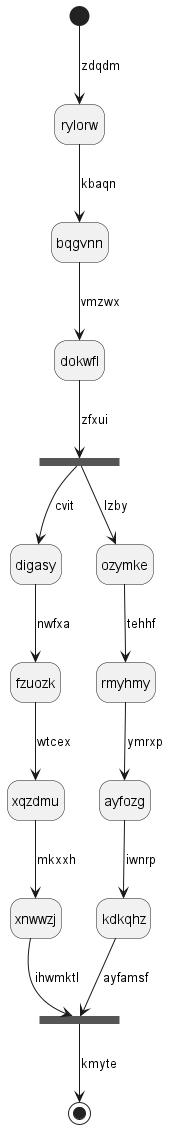

The diagram above was rendered by PlantUML. Its source (embedded in the PNG):
@startuml
hide empty description
state rylorw
[*] --> rylorw : zdqdm
rylorw --> bqgvnn : kbaqn
bqgvnn --> dokwfl : vmzwx
state vgxyou <<fork>>
dokwfl --> vgxyou : zfxui
state igrmcf <<join>>
vgxyou --> digasy : cvit
digasy --> fzuozk : nwfxa
fzuozk --> xqzdmu : wtcex
xqzdmu --> xnwwzj : mkxxh
xnwwzj --> igrmcf : ihwmktl
vgxyou --> ozymke : lzby
ozymke --> rmyhmy : tehhf
rmyhmy --> ayfozg : ymrxp
ayfozg --> kdkqhz : iwnrp
kdkqhz --> igrmcf : ayfamsf
igrmcf --> [*] : kmyte
@enduml